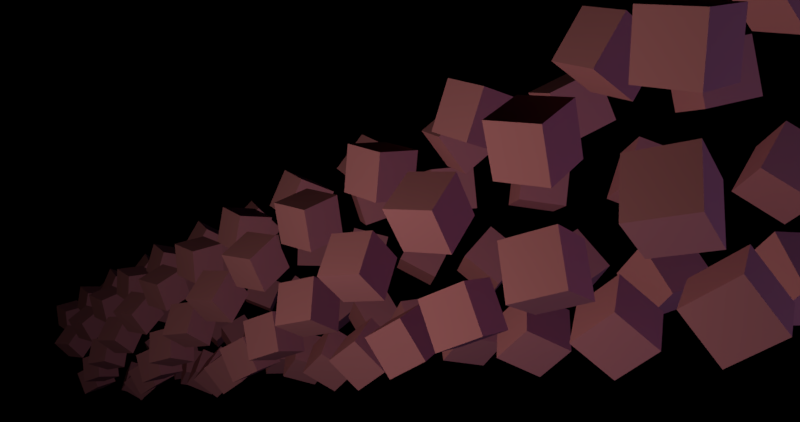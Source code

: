 # Source: scene.blend  (saved by Blender 2.83.19; exported with 4.5.12 LTS)
import bpy
from mathutils import Matrix  # noqa: F401  (used for matrix-valued properties, if any)

bpy.ops.wm.read_factory_settings(use_empty=True)
scene = bpy.context.scene
scene.name = 'Scene'

# ---- collections
col_collection_1 = bpy.data.collections.new('Collection 1'); scene.collection.children.link(col_collection_1)

# ---- materials (node trees are filled in below, after node groups)
mat_material = bpy.data.materials.new('Material')
mat_material.alpha_threshold = 0.0
mat_material.diffuse_color = (0.8, 0.2838, 0.3812, 1.0)
mat_material.roughness = 0.5
mat_material.line_color = (0.0, 0.0, 0.0, 1.0)

# ---- material node trees

# ---- cameras
cam_camera = bpy.data.cameras.new('Camera')
cam_camera.lens = 35.0
cam_camera.sensor_width = 32.0
cam_camera.sensor_height = 18.0
cam_camera.ortho_scale = 7.314
cam_camera.dof.focus_distance = 0.0

# ---- lights
light_point_001 = bpy.data.lights.new('Point.001', 'POINT')
light_point_001.color = (0.5998, 0.5693, 1.0)
light_point_001.transmission_factor = 0.0
light_point_001.use_shadow = False
light_point_001.energy = 4095.0
light_point_001.shadow_buffer_clip_start = 0.5
light_point_001.shadow_soft_size = 0.1
light_point_001.shadow_maximum_resolution = 0.006
light_point_001.use_absolute_resolution = True
light_lamp = bpy.data.lights.new('Lamp', 'POINT')
light_lamp.color = (1.0, 0.919, 0.6647)
light_lamp.transmission_factor = 0.0
light_lamp.cutoff_distance = 30.0
light_lamp.use_shadow = False
light_lamp.energy = 4096.0
light_lamp.shadow_buffer_clip_start = 1.001
light_lamp.shadow_soft_size = 1.0
light_lamp.shadow_maximum_resolution = 0.006
light_lamp.use_absolute_resolution = True

# ---- meshes
me_cube = bpy.data.meshes.new('Cube')
me_cube.from_pydata([(1.0, 1.0, -1.0), (1.0, -1.0, -1.0), (-1.0, -1.0, -1.0), (-1.0, 1.0, -1.0), (1.0, 1.0, 1.0), (1.0, -1.0, 1.0), (-1.0, -1.0, 1.0), (-1.0, 1.0, 1.0)], [], [(0, 1, 2, 3), (4, 7, 6, 5), (0, 4, 5, 1), (1, 5, 6, 2), (2, 6, 7, 3), (4, 0, 3, 7)])
me_cube.materials.append(mat_material)
me_cube.use_remesh_preserve_volume = False
me_cube.use_remesh_preserve_attributes = False
me_cube.use_mirror_vertex_groups = False
me_cube.update()

# ---- objects
ob_point = bpy.data.objects.new('Point', light_point_001)
ob_empty = bpy.data.objects.new('Empty', None)
ob_cube = bpy.data.objects.new('Cube', me_cube)
ob_lamp = bpy.data.objects.new('Lamp', light_lamp)
ob_camera = bpy.data.objects.new('Camera', cam_camera)

# ---- transforms, parenting, visibility, modifiers, constraints
ob_point.location = (95.16, -5.326, 20.02)
ob_point.lineart.crease_threshold = 0.0
ob_empty.location = (0.8195, 3.603, 1.418)
ob_empty.rotation_euler = (-0.8427, -0.03261, -0.4034)
ob_empty.empty_image_offset = (0.0, 0.0)
ob_empty.lineart.crease_threshold = 0.0
ob_cube.location = (0.0, 0.0, 0.0)
ob_cube.lock_rotations_4d = False
ob_cube.empty_display_type = 'ARROWS'
ob_cube.lineart.crease_threshold = 0.0
_m = ob_cube.modifiers.new('Array', 'ARRAY')
_m.count = 96
_m.constant_offset_displace = (0.0, 0.0, 0.0)
_m.use_relative_offset = False
_m.use_object_offset = True
_m.offset_object = ob_empty
ob_lamp.location = (56.38, -30.85, 22.67)
ob_lamp.rotation_euler = (0.6503, 0.05522, 1.866)
ob_lamp.lock_rotations_4d = False
ob_lamp.empty_display_type = 'ARROWS'
ob_lamp.color = (0.0, 0.0, 0.0, 0.0)
ob_lamp.lineart.crease_threshold = 0.0
ob_camera.location = (77.37, -31.79, 33.31)
ob_camera.rotation_euler = (1.284, -8.114e-06, -11.77)
ob_camera.lock_rotations_4d = False
ob_camera.empty_display_type = 'ARROWS'
ob_camera.color = (0.0, 0.0, 0.0, 0.0)
ob_camera.display_type = 'WIRE'
ob_camera.lineart.crease_threshold = 0.0

# ---- collection membership
col_collection_1.objects.link(ob_point)
col_collection_1.objects.link(ob_empty)
col_collection_1.objects.link(ob_cube)
col_collection_1.objects.link(ob_lamp)
col_collection_1.objects.link(ob_camera)

# ---- scene / render settings (as saved in the file)
scene.camera = ob_camera
scene.frame_start = 1; scene.frame_end = 250; scene.frame_set(0)
scene.render.engine = 'CYCLES'
scene.render.resolution_x = 4096
scene.render.resolution_y = 2160
scene.render.dither_intensity = 0.0
scene.cycles.use_denoising = False
scene.cycles.samples = 128
scene.cycles.sampling_pattern = 'TABULATED_SOBOL'
scene.cycles.use_adaptive_sampling = False
scene.cycles.use_light_tree = False
scene.cycles.blur_glossy = 0.0
scene.cycles.sample_clamp_indirect = 0.0
scene.view_settings.view_transform = 'Standard'
bpy.context.view_layer.update()
